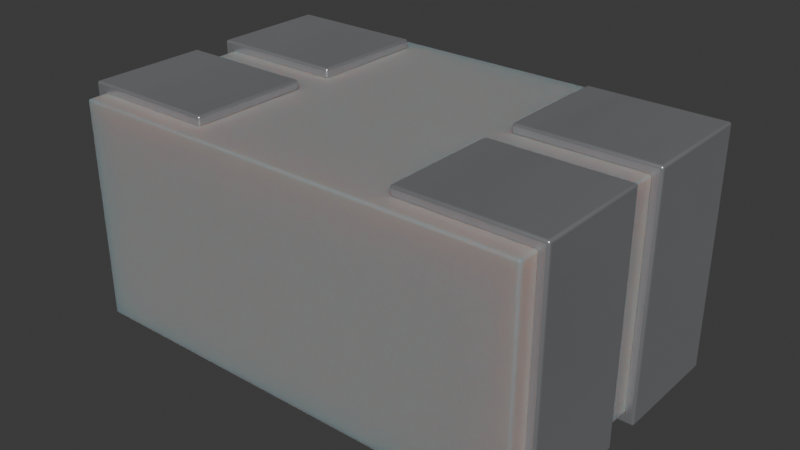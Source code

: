 # Source: Choke_Walsin-RFCMF1220.blend  (saved by Blender 4.1.23; exported with 4.5.12 LTS)
import bpy
from mathutils import Matrix  # noqa: F401  (used for matrix-valued properties, if any)

bpy.ops.wm.read_factory_settings(use_empty=True)
scene = bpy.context.scene
scene.name = 'Scene'

# ---- collections
col_collection = bpy.data.collections.new('Collection'); scene.collection.children.link(col_collection)

# ---- materials (node trees are filled in below, after node groups)
mat_metal_pins = bpy.data.materials.new('metal_pins')
mat_metal_pins.use_transparent_shadow = False
mat_metal_pins.preview_render_type = 'CUBE'
mat_plastic_case_white = bpy.data.materials.new('plastic_case_white')
mat_plastic_case_white.use_transparent_shadow = False
mat_plastic_case_white.preview_render_type = 'CUBE'

# ---- material node trees
mat_metal_pins.use_nodes = True; mat_metal_pins.node_tree.nodes.clear()
_N = mat_metal_pins.node_tree.nodes; _L = mat_metal_pins.node_tree.links
n0 = _N.new('ShaderNodeMapping'); n0.name = 'Mapping'; n0.location = (-1447, -91)
n0.inputs[3].default_value = (4.8, 1.2, 1.1)
n1 = _N.new('ShaderNodeBsdfPrincipled'); n1.name = 'Principled BSDF'; n1.location = (-560, 254)
n1.distribution = 'GGX'
n1.subsurface_method = 'BURLEY'
n1.inputs[1].default_value = 0.7818
n1.inputs[2].default_value = 0.2886
n1.inputs[3].default_value = 1.45
n1.inputs[13].default_value = 0.0
n1.inputs[27].default_value = (0.0, 0.0, 0.0, 1.0)
n1.inputs[28].default_value = 1.0
n2 = _N.new('ShaderNodeOutputMaterial'); n2.name = 'Material Output.002'; n2.location = (-205, 253)
n2.width = 213
n3 = _N.new('ShaderNodeTexNoise'); n3.name = 'Noise Texture.002'; n3.location = (-1228, -73)
n3.inputs[2].default_value = 0.1
n3.inputs[3].default_value = 7.0
n3.inputs[4].default_value = 0.6
n3.inputs[8].default_value = 0.4
n4 = _N.new('ShaderNodeTexCoord'); n4.name = 'Texture Coordinate'; n4.location = (-1636, -116)
n5 = _N.new('ShaderNodeMix'); n5.name = 'Mix.001'; n5.location = (-921, 45)
n5.data_type = 'RGBA'
n5.inputs[6].default_value = (0.9398, 0.9547, 1.0, 1.0)
n5.inputs[7].default_value = (0.13, 0.1259, 0.1359, 1.0)
n6 = _N.new('ShaderNodeBump'); n6.name = 'Bump.001'; n6.location = (-1001, -227)
n6.inputs[0].default_value = 0.05
n6.inputs[1].default_value = 0.01
n6.inputs[2].default_value = 1.0
_L.new(n1.outputs[0], n2.inputs[0])
_L.new(n3.outputs[0], n6.inputs[3])
_L.new(n0.outputs[0], n3.inputs[0])
_L.new(n3.outputs[0], n5.inputs[0])
_L.new(n4.outputs[3], n0.inputs[0])
_L.new(n5.outputs[2], n1.inputs[0])
_L.new(n6.outputs[0], n1.inputs[5])
n2.is_active_output = True
mat_plastic_case_white.use_nodes = True; mat_plastic_case_white.node_tree.nodes.clear()
_N = mat_plastic_case_white.node_tree.nodes; _L = mat_plastic_case_white.node_tree.links
n0 = _N.new('ShaderNodeOutputMaterial'); n0.name = 'Material Output'; n0.location = (253, 292)
n1 = _N.new('ShaderNodeBsdfPrincipled'); n1.name = 'Principled BSDF'; n1.location = (-81, 264)
n1.distribution = 'GGX'
n1.subsurface_method = 'BURLEY'
n1.inputs[1].default_value = 0.02
n1.inputs[2].default_value = 0.4636
n1.inputs[3].default_value = 1.4
n1.inputs[8].default_value = 1.0
n1.inputs[10].default_value = 0.3682
n1.inputs[13].default_value = 0.6591
n1.inputs[18].default_value = 0.2318
n1.inputs[20].default_value = 0.6709
n1.inputs[24].default_value = 0.1191
n1.inputs[27].default_value = (0.0, 0.0, 0.0, 1.0)
n1.inputs[28].default_value = 1.0
n2 = _N.new('ShaderNodeMapping'); n2.name = 'Mapping'; n2.location = (-1057, 256)
n2.inputs[3].default_value = (3.0, 1.0, 1.0)
n3 = _N.new('ShaderNodeTexCoord'); n3.name = 'Texture Coordinate'; n3.location = (-1296, 171)
n4 = _N.new('ShaderNodeBump'); n4.name = 'Bump'; n4.location = (-422, -108)
n4.inputs[0].default_value = 0.05
n4.inputs[1].default_value = 1.0
n4.inputs[2].default_value = 1.0
n5 = _N.new('ShaderNodeTexNoise'); n5.name = 'Noise Texture'; n5.location = (-708, 167)
n5.inputs[2].default_value = 88.0
n5.inputs[3].default_value = 10.8
n5.inputs[4].default_value = 0.9167
n5.inputs[8].default_value = 1.6
n6 = _N.new('ShaderNodeValToRGB'); n6.name = 'ColorRamp'; n6.location = (-536, 347)
while len(n6.color_ramp.elements) > 1: n6.color_ramp.elements.remove(n6.color_ramp.elements[-1])
n6.color_ramp.elements[0].position = 0.0; n6.color_ramp.elements[0].color = (0.2596, 0.2596, 0.2596, 1.0)
_e = n6.color_ramp.elements.new(1.0); _e.color = (0.6303, 0.6303, 0.6303, 1.0)
n7 = _N.new('ShaderNodeMix'); n7.name = 'Mix'; n7.location = (-263, 351)
n7.data_type = 'RGBA'
n7.inputs[0].default_value = 0.3682
n7.inputs[7].default_value = (0.2525, 0.2525, 0.2525, 1.0)
_L.new(n5.outputs[0], n6.inputs[0])
_L.new(n1.outputs[0], n0.inputs[0])
_L.new(n3.outputs[2], n2.inputs[0])
_L.new(n2.outputs[0], n5.inputs[0])
_L.new(n5.outputs[0], n4.inputs[3])
_L.new(n4.outputs[0], n1.inputs[5])
_L.new(n6.outputs[0], n7.inputs[6])
_L.new(n7.outputs[2], n1.inputs[0])
n0.is_active_output = True

# ---- world
world_world = bpy.data.worlds.new('World'); scene.world = world_world
world_world.use_nodes = True; world_world.node_tree.nodes.clear()
_N = world_world.node_tree.nodes; _L = world_world.node_tree.links
n0 = _N.new('ShaderNodeOutputWorld'); n0.name = 'World Output'; n0.location = (300, 300)
n1 = _N.new('ShaderNodeBackground'); n1.name = 'Background'; n1.location = (10, 300)
n1.inputs[0].default_value = (0.05088, 0.05088, 0.05088, 1.0)
_L.new(n1.outputs[0], n0.inputs[0])
n0.is_active_output = True
world_world.color = (0.05088, 0.05088, 0.05088)
world_world.use_sun_shadow = False
world_world.sun_shadow_jitter_overblur = 0.0

# ---- meshes
me_shape_9_indexedfaceset = bpy.data.meshes.new('SHAPE_9_IndexedFaceSet')
me_shape_9_indexedfaceset.from_pydata([(-0.4701, 0.315, 0.4701), (0.4701, -0.315, 0.4701), (0.4701, 0.315, 0.02008), (0.4701, 0.315, 0.4701), (-0.4701, 0.315, 0.02008), (-0.4701, -0.315, 0.4701), (0.4701, -0.315, 0.02008), (-0.4701, -0.315, 0.02008), (0.4701, 0.0374, 0.02008), (0.4701, 0.2776, 0.02008), (0.2098, 0.0374, 0.02008), (0.2098, 0.2776, 0.02008), (0.2098, 0.0374, 0.0), (0.2098, 0.2776, 0.0), (0.4701, -0.2776, 0.02008), (0.4701, -0.0374, 0.02008), (0.2098, -0.0374, 0.0), (0.2098, -0.2776, 0.02008), (0.2098, -0.0374, 0.02008), (0.2098, -0.2776, 0.0), (-0.4701, -0.2776, 0.02008), (-0.4701, -0.0374, 0.02008), (-0.2098, -0.0374, 0.02008), (-0.2098, -0.0374, 0.0), (-0.2098, -0.2776, 0.0), (-0.2098, -0.2776, 0.02008), (-0.4701, 0.2776, 0.02008), (-0.4701, 0.0374, 0.02008), (-0.2098, 0.2776, 0.02008), (-0.2098, 0.2776, 0.0), (-0.2098, 0.0374, 0.02008), (-0.2098, 0.0374, 0.0), (0.4898, 0.0374, 0.0), (0.4898, 0.2776, 0.0), (0.4898, -0.0374, 0.0), (0.4898, -0.2776, 0.0), (-0.4898, -0.2776, 0.0), (-0.4898, -0.0374, 0.0), (-0.4898, 0.0374, 0.0), (-0.4898, 0.2776, 0.0), (0.4701, -0.0374, 0.4697), (0.4701, -0.2776, 0.4697), (0.2098, -0.0374, 0.4697), (0.2098, -0.2776, 0.4697), (0.2098, -0.0374, 0.4898), (0.2098, -0.2776, 0.4898), (0.4701, 0.2776, 0.4697), (0.4701, 0.0374, 0.4697), (0.2098, 0.0374, 0.4898), (0.2098, 0.2776, 0.4697), (0.2098, 0.0374, 0.4697), (0.2098, 0.2776, 0.4898), (-0.4701, 0.2776, 0.4697), (-0.4701, 0.0374, 0.4697), (-0.2098, 0.0374, 0.4697), (-0.2098, 0.0374, 0.4898), (-0.2098, 0.2776, 0.4898), (-0.2098, 0.2776, 0.4697), (-0.4701, -0.2776, 0.4697), (-0.4701, -0.0374, 0.4697), (-0.2098, -0.2776, 0.4697), (-0.2098, -0.2776, 0.4898), (-0.2098, -0.0374, 0.4697), (-0.2098, -0.0374, 0.4898), (0.4898, -0.0374, 0.4898), (0.4898, -0.2776, 0.4898), (0.4898, 0.0374, 0.4898), (0.4898, 0.2776, 0.4898), (-0.4898, 0.2776, 0.4898), (-0.4898, 0.0374, 0.4898), (-0.4898, -0.0374, 0.4898), (-0.4898, -0.2776, 0.4898)], [], [(68, 26, 39), (66, 8, 32), (27, 53, 69), (67, 33, 46), (15, 40, 64), (70, 21, 37), (71, 36, 58), (65, 14, 35), (68, 56, 52), (56, 57, 52), (28, 29, 26), (29, 39, 26), (68, 52, 26), (66, 48, 47), (48, 50, 47), (10, 12, 8), (12, 32, 8), (66, 47, 8), (54, 55, 53), (55, 69, 53), (38, 31, 27), (31, 30, 27), (38, 27, 69), (49, 51, 46), (51, 67, 46), (33, 13, 9), (13, 11, 9), (33, 9, 46), (42, 44, 40), (44, 64, 40), (34, 16, 15), (16, 18, 15), (34, 15, 64), (70, 63, 59), (63, 62, 59), (22, 23, 21), (23, 37, 21), (70, 59, 21), (60, 61, 58), (61, 71, 58), (36, 24, 20), (24, 25, 20), (36, 20, 58), (65, 45, 41), (45, 43, 41), (17, 19, 14), (19, 35, 14), (65, 41, 14), (6, 2, 3, 1), (2, 4, 0, 3), (4, 7, 5, 0), (6, 7, 4, 2), (5, 1, 3, 0), (11, 10, 8, 9), (11, 13, 12, 10), (35, 19, 16, 34), (18, 17, 14, 15), (18, 16, 19, 17), (25, 24, 23, 22), (39, 38, 69, 68), (37, 23, 24, 36), (21, 20, 25, 22), (30, 31, 29, 28), (39, 29, 31, 38), (26, 27, 30, 28), (64, 44, 45, 65), (43, 42, 40, 41), (21, 59, 58, 20), (15, 14, 41, 40), (36, 71, 70, 37), (57, 56, 55, 54), (66, 32, 33, 67), (43, 45, 44, 42), (50, 48, 51, 49), (67, 51, 48, 66), (50, 49, 46, 47), (62, 63, 61, 60), (69, 55, 56, 68), (53, 52, 57, 54), (71, 61, 63, 70), (58, 59, 62, 60), (26, 52, 53, 27), (32, 12, 13, 33), (34, 64, 65, 35), (9, 8, 47, 46), (7, 6, 1, 5)])
me_shape_9_indexedfaceset.polygons.foreach_set('use_smooth', [1, 1, 1, 1, 1, 1, 1, 1, 1, 1, 1, 1, 1, 1, 1, 1, 1, 1, 1, 1, 1, 1, 1, 1, 1, 1, 1, 1, 1, 1, 1, 1, 1, 1, 1, 1, 1, 1, 1, 1, 1, 1, 1, 1, 1, 1, 1, 1, 1, 1, 1, 1, 1, 1, 1, 1, 1, 1, 1, 1, 1, 1, 1, 1, 1, 1, 1, 0, 1, 1, 1, 1, 1, 1, 1, 1, 1, 1, 1, 1, 1, 0, 1, 1, 1, 1])
me_shape_9_indexedfaceset.polygons.foreach_set('material_index', [0, 0, 0, 0, 0, 0, 0, 0, 0, 0, 0, 0, 0, 0, 0, 0, 0, 0, 0, 0, 0, 0, 0, 0, 0, 0, 0, 0, 0, 0, 0, 0, 0, 0, 0, 0, 0, 0, 0, 0, 0, 0, 0, 0, 0, 0, 0, 0, 1, 1, 1, 1, 1, 0, 0, 0, 0, 0, 0, 0, 0, 0, 0, 0, 0, 0, 0, 0, 0, 0, 0, 0, 0, 0, 0, 0, 0, 0, 0, 0, 0, 0, 0, 0, 0, 1])
_k = set([(0, 3), (0, 4), (0, 5), (1, 3), (1, 5), (1, 6), (2, 3), (2, 4), (2, 6), (4, 7), (5, 7), (6, 7), (8, 9), (8, 10), (8, 47), (9, 11), (9, 46), (10, 11), (10, 12), (11, 13), (12, 13), (12, 32), (13, 33), (14, 15), (14, 17), (14, 41), (15, 18), (15, 40), (16, 18), (16, 19), (16, 34), (17, 18), (17, 19), (19, 35), (20, 21), (20, 25), (20, 58), (21, 22), (21, 59), (22, 23), (22, 25), (23, 24), (23, 37), (24, 25), (24, 36), (26, 27), (26, 28), (26, 52), (27, 30), (27, 53), (28, 29), (28, 30), (29, 31), (29, 39), (30, 31), (31, 38), (32, 33), (32, 66), (33, 67), (34, 35), (34, 64), (35, 65), (36, 37), (36, 71), (37, 70), (38, 39), (38, 69), (39, 68), (40, 41), (40, 42), (41, 43), (42, 43), (42, 44), (43, 45), (44, 45), (44, 64), (45, 65), (46, 47), (46, 49), (47, 50), (48, 50), (48, 51), (48, 66), (49, 50), (49, 51), (51, 67), (52, 53), (52, 57), (53, 54), (54, 55), (54, 57), (55, 56), (55, 69), (56, 57), (56, 68), (58, 59), (58, 60), (59, 62), (60, 61), (60, 62), (61, 63), (61, 71), (62, 63), (63, 70), (64, 65), (66, 67), (68, 69), (70, 71)])
me_shape_9_indexedfaceset.attributes.new('sharp_edge', 'BOOLEAN', 'EDGE').data.foreach_set('value', [ (min(e.vertices), max(e.vertices)) in _k for e in me_shape_9_indexedfaceset.edges])
_uv = me_shape_9_indexedfaceset.uv_layers.new(name='UVMap')
_uv.uv.foreach_set('vector', [0.0, 0.0, 0.0, 1.0, 0.0, 0.0, 1.0, 0.0, 1.0, 1.0, 1.0, 0.0, 0.0, 0.0, 0.0, 1.0, 0.0, 0.0, 1.0, 0.0, 1.0, 0.0, 1.0, 1.0, 0.0, 0.0, 1.0, 1.0, 1.0, 0.0, 0.0, 0.0, 0.0, 1.0, 0.0, 0.0, 0.0, 0.0, 0.0, 0.0, 0.0, 1.0, 1.0, 0.0, 1.0, 1.0, 1.0, 0.0, 0.0, 0.0, 1.0, 0.0, 0.0, 0.0, 1.0, 0.0, 1.0, 1.0, 0.0, 0.0, 1.0, 1.0, 1.0, 0.0, 0.0, 1.0, 1.0, 0.0, 0.0, 0.0, 0.0, 1.0, 0.0, 0.0, 0.0, 0.0, 0.0, 1.0, 1.0, 0.0, 0.0, 0.0, 0.0, 0.0, 0.0, 0.0, 0.0, 1.0, 0.0, 0.0, 0.0, 1.0, 0.0, 0.0, 1.0, 1.0, 0.0, 0.0, 1.0, 0.0, 1.0, 1.0, 1.0, 0.0, 0.0, 0.0, 1.0, 1.0, 1.0, 1.0, 1.0, 0.0, 0.0, 1.0, 1.0, 0.0, 0.0, 0.0, 0.0, 1.0, 0.0, 0.0, 1.0, 0.0, 0.0, 0.0, 1.0, 0.0, 1.0, 1.0, 0.0, 0.0, 0.0, 0.0, 0.0, 0.0, 0.0, 0.0, 0.0, 1.0, 0.0, 0.0, 1.0, 1.0, 0.0, 0.0, 1.0, 0.0, 1.0, 1.0, 1.0, 0.0, 0.0, 0.0, 0.0, 0.0, 0.0, 0.0, 0.0, 1.0, 0.0, 0.0, 1.0, 0.0, 0.0, 0.0, 1.0, 1.0, 0.0, 1.0, 0.0, 0.0, 1.0, 1.0, 0.0, 0.0, 1.0, 0.0, 1.0, 1.0, 1.0, 0.0, 0.0, 0.0, 0.0, 0.0, 0.0, 0.0, 0.0, 1.0, 0.0, 0.0, 1.0, 0.0, 0.0, 0.0, 1.0, 0.0, 0.0, 0.0, 1.0, 0.0, 0.0, 0.0, 1.0, 0.0, 1.0, 1.0, 0.0, 0.0, 1.0, 1.0, 1.0, 0.0, 0.0, 1.0, 1.0, 0.0, 0.0, 0.0, 0.0, 1.0, 0.0, 0.0, 0.0, 0.0, 0.0, 1.0, 1.0, 1.0, 1.0, 0.0, 0.0, 1.0, 1.0, 0.0, 0.0, 0.0, 0.0, 1.0, 0.0, 0.0, 1.0, 0.0, 0.0, 0.0, 1.0, 0.0, 1.0, 1.0, 0.0, 0.0, 0.0, 0.0, 0.0, 0.0, 0.0, 1.0, 1.0, 0.0, 0.0, 0.0, 0.0, 0.0, 0.0, 0.0, 0.0, 1.0, 0.0, 0.0, 0.0, 1.0, 0.0, 0.0, 1.0, 1.0, 0.0, 0.0, 1.0, 0.0, 1.0, 1.0, 1.0, 0.0, 0.0, 0.0, 1.0, 1.0, 0.0, 0.0, 1.0, 0.0, 1.0, 1.0, 0.0, 1.0, 1.0, 0.0, 0.0, 0.0, 0.0, 1.0, 1.0, 1.0, 1.0, 0.0, 0.0, 0.0, 0.0, 1.0, 1.0, 1.0, 1.0, 0.0, 0.0, 0.0, 0.0, 1.0, 1.0, 1.0, 0.0, 0.0, 1.0, 0.0, 1.0, 1.0, 0.0, 1.0, 0.0, 1.0, 0.0, 0.0, 1.0, 0.0, 1.0, 1.0, 1.0, 1.0, 1.0, 0.0, 0.0, 0.0, 0.0, 1.0, 1.0, 0.0, 0.0, 0.0, 0.0, 1.0, 1.0, 1.0, 0.0, 1.0, 0.0, 0.0, 1.0, 0.0, 1.0, 1.0, 1.0, 1.0, 1.0, 0.0, 0.0, 0.0, 0.0, 1.0, 0.0, 1.0, 0.0, 0.0, 1.0, 0.0, 1.0, 1.0, 1.0, 0.0, 0.0, 0.0, 1.0, 0.0, 0.0, 0.0, 0.0, 1.0, 1.0, 1.0, 1.0, 0.0, 0.0, 0.0, 0.0, 1.0, 0.0, 0.0, 1.0, 0.0, 1.0, 1.0, 0.0, 1.0, 0.0, 0.0, 1.0, 0.0, 1.0, 1.0, 0.0, 1.0, 1.0, 1.0, 1.0, 0.0, 0.0, 0.0, 0.0, 1.0, 0.0, 0.0, 1.0, 0.0, 1.0, 1.0, 1.0, 0.0, 0.0, 0.0, 0.0, 1.0, 1.0, 1.0, 0.0, 1.0, 0.0, 0.0, 1.0, 0.0, 1.0, 1.0, 0.0, 0.0, 0.0, 0.0, 0.0, 0.0, 0.0, 0.0, 0.0, 0.0, 0.0, 0.0, 0.0, 0.0, 0.0, 0.0, 0.0, 0.0, 1.0, 0.0, 0.0, 0.0, 1.0, 0.0, 0.0, 1.0, 0.0, 0.0, 1.0, 0.0, 1.0, 1.0, 1.0, 0.0, 0.0, 0.0, 1.0, 0.0, 0.0, 0.0, 1.0, 1.0, 1.0, 0.0, 0.0, 0.0, 0.0, 1.0, 1.0, 1.0, 1.0, 0.0, 0.0, 0.0, 0.0, 1.0, 1.0, 0.0, 0.0, 0.0, 0.0, 1.0, 1.0, 1.0, 0.0, 1.0, 0.0, 0.0, 1.0, 0.0, 1.0, 1.0, 0.0, 1.0, 0.0, 0.0, 1.0, 0.0, 1.0, 1.0, 0.0, 1.0, 1.0, 1.0, 1.0, 0.0, 0.0, 0.0, 0.0, 1.0, 0.0, 0.0, 1.0, 0.0, 1.0, 1.0, 0.0, 1.0, 1.0, 1.0, 1.0, 0.0, 0.0, 0.0, 0.0, 1.0, 0.0, 0.0, 1.0, 0.0, 1.0, 1.0, 0.0, 0.0, 0.0, 0.0, 0.0, 0.0, 0.0, 0.0, 1.0, 0.0, 0.0, 0.0, 0.0, 1.0, 1.0, 1.0, 1.0, 0.0, 0.0, 0.0, 1.0, 0.0, 0.0, 0.0, 0.0, 0.0, 0.0, 0.0, 0.0, 0.0, 0.0, 0.0, 0.0, 0.0, 1.0, 0.0, 1.0, 1.0, 0.0, 1.0])
me_shape_9_indexedfaceset.materials.append(mat_metal_pins)
me_shape_9_indexedfaceset.materials.append(mat_plastic_case_white)
me_shape_9_indexedfaceset.update()
me_shape_9_indexedfaceset.normals_split_custom_set([tuple(v) for v in zip(*[iter([0.0, 1.0, 0.0, 0.0, 1.0, -3.192e-07, 0.0, 1.0, -3.356e-07, -1.847e-07, -1.0, -1.616e-07, -3.514e-09, -1.0, -5.973e-08, 0.0, -1.0, -6.292e-08, 3.514e-09, -1.0, 1.169e-10, 1.985e-07, -1.0, -1.089e-07, 1.847e-07, -1.0, -1.092e-07, 0.0, 1.0, 3.356e-07, 0.0, 1.0, 0.0, 0.0, 1.0, 3.192e-07, 3.514e-09, 1.0, -1.169e-10, 1.985e-07, 1.0, 2.286e-07, 1.847e-07, 1.0, 2.351e-07, -1.847e-07, 1.0, 1.616e-07, -3.514e-09, 1.0, -5.996e-08, 0.0, 1.0, -6.292e-08, 0.0, -1.0, 3.356e-07, 0.0, -1.0, 0.0, 0.0, -1.0, 3.192e-07, 0.0, -1.0, 0.0, 0.0, -1.0, -3.192e-07, 0.0, -1.0, -3.356e-07, 0.0, 1.0, 0.0, 0.0, 1.0, 0.0, 0.0, 1.0, 0.0, 0.0, 1.0, 0.0, 0.0, 1.0, 0.0, 0.0, 1.0, 0.0, 0.0, 1.0, 0.0, 0.0, 1.0, -3.248e-08, 0.0, 1.0, -3.192e-07, 0.0, 1.0, -3.248e-08, 0.0, 1.0, -3.356e-07, 0.0, 1.0, -3.192e-07, 0.0, 1.0, 0.0, 0.0, 1.0, 0.0, 0.0, 1.0, -3.192e-07, -1.847e-07, -1.0, -1.616e-07, 0.0, -1.0, -3.552e-07, -1.985e-07, -1.0, -1.588e-07, 0.0, -1.0, -3.552e-07, 0.0, -1.0, -3.565e-07, -1.985e-07, -1.0, -1.588e-07, 0.0, -1.0, 0.0, 0.0, -1.0, -6.091e-09, -3.514e-09, -1.0, -5.973e-08, 0.0, -1.0, -6.091e-09, 0.0, -1.0, -6.292e-08, -3.514e-09, -1.0, -5.973e-08, -1.847e-07, -1.0, -1.616e-07, -1.985e-07, -1.0, -1.588e-07, -3.514e-09, -1.0, -5.973e-08, 0.0, -1.0, -3.565e-07, 0.0, -1.0, -3.502e-07, 1.985e-07, -1.0, -1.089e-07, 0.0, -1.0, -3.502e-07, 1.847e-07, -1.0, -1.092e-07, 1.985e-07, -1.0, -1.089e-07, 0.0, -1.0, 0.0, 0.0, -1.0, 0.0, 3.514e-09, -1.0, 1.169e-10, 0.0, -1.0, 0.0, 0.0, -1.0, 0.0, 3.514e-09, -1.0, 1.169e-10, 0.0, -1.0, 0.0, 3.514e-09, -1.0, 1.169e-10, 1.847e-07, -1.0, -1.092e-07, 0.0, 1.0, 0.0, 0.0, 1.0, 3.248e-08, 0.0, 1.0, 3.192e-07, 0.0, 1.0, 3.248e-08, 0.0, 1.0, 3.356e-07, 0.0, 1.0, 3.192e-07, 0.0, 1.0, 0.0, 0.0, 1.0, 0.0, 0.0, 1.0, 0.0, 0.0, 1.0, 0.0, 0.0, 1.0, 0.0, 0.0, 1.0, 0.0, 0.0, 1.0, 0.0, 0.0, 1.0, 0.0, 0.0, 1.0, 3.192e-07, 0.0, 1.0, 3.565e-07, 0.0, 1.0, 3.623e-07, 1.985e-07, 1.0, 2.286e-07, 0.0, 1.0, 3.623e-07, 1.847e-07, 1.0, 2.351e-07, 1.985e-07, 1.0, 2.286e-07, 0.0, 1.0, 0.0, 0.0, 1.0, 0.0, 3.514e-09, 1.0, -1.169e-10, 0.0, 1.0, 0.0, 0.0, 1.0, 0.0, 3.514e-09, 1.0, -1.169e-10, 0.0, 1.0, 0.0, 3.514e-09, 1.0, -1.169e-10, 1.847e-07, 1.0, 2.351e-07, -1.847e-07, 1.0, 1.616e-07, 0.0, 1.0, 3.552e-07, -1.985e-07, 1.0, 1.588e-07, 0.0, 1.0, 3.552e-07, 0.0, 1.0, 3.565e-07, -1.985e-07, 1.0, 1.588e-07, 0.0, 1.0, 0.0, 0.0, 1.0, -6.091e-09, -3.514e-09, 1.0, -5.996e-08, 0.0, 1.0, -6.091e-09, 0.0, 1.0, -6.292e-08, -3.514e-09, 1.0, -5.996e-08, -1.847e-07, 1.0, 1.616e-07, -1.985e-07, 1.0, 1.588e-07, -3.514e-09, 1.0, -5.996e-08, 0.0, -1.0, 0.0, 0.0, -1.0, 3.248e-08, 0.0, -1.0, 3.192e-07, 0.0, -1.0, 3.248e-08, 0.0, -1.0, 3.356e-07, 0.0, -1.0, 3.192e-07, 0.0, -1.0, 0.0, 0.0, -1.0, 0.0, 0.0, -1.0, 0.0, 0.0, -1.0, 0.0, 0.0, -1.0, 0.0, 0.0, -1.0, 0.0, 0.0, -1.0, 0.0, 0.0, -1.0, 0.0, 0.0, -1.0, 3.192e-07, 0.0, -1.0, 0.0, 0.0, -1.0, 0.0, 0.0, -1.0, 0.0, 0.0, -1.0, 0.0, 0.0, -1.0, 0.0, 0.0, -1.0, 0.0, 0.0, -1.0, 0.0, 0.0, -1.0, -3.248e-08, 0.0, -1.0, -3.192e-07, 0.0, -1.0, -3.248e-08, 0.0, -1.0, -3.356e-07, 0.0, -1.0, -3.192e-07, 0.0, -1.0, 0.0, 0.0, -1.0, 0.0, 0.0, -1.0, -3.192e-07, 1.0, 0.0, 0.0, 1.0, 0.0, 0.0, 1.0, 0.0, 0.0, 1.0, 0.0, 0.0, 0.0, 1.0, 0.0, 0.0, 1.0, 0.0, 0.0, 1.0, 0.0, 0.0, 1.0, 0.0, -1.0, 0.0, 0.0, -1.0, 0.0, 0.0, -1.0, 0.0, 0.0, -1.0, 0.0, 0.0, 0.0, 0.0, -1.0, 0.0, 0.0, -1.0, 0.0, 0.0, -1.0, 0.0, 0.0, -1.0, 0.0, 0.0, 1.0, 0.0, 0.0, 1.0, 0.0, 0.0, 1.0, 0.0, 0.0, 1.0, 0.0, 0.0, 1.0, 0.0, 0.0, 1.0, 0.0, 0.0, 1.0, 0.0, 0.0, 1.0, -1.0, 0.0, 0.0, -1.0, 0.0, 0.0, -1.0, 0.0, 0.0, -1.0, 0.0, 0.0, 0.0, 0.0, -1.0, 0.0, 0.0, -1.0, 0.0, 0.0, -1.0, 0.0, 0.0, -1.0, 0.0, 0.0, 1.0, 0.0, 0.0, 1.0, 0.0, 0.0, 1.0, 0.0, 0.0, 1.0, -1.0, 0.0, 0.0, -1.0, 0.0, 0.0, -1.0, 0.0, 0.0, -1.0, 0.0, 0.0, 1.0, 0.0, 0.0, 1.0, 0.0, 0.0, 1.0, 0.0, 0.0, 1.0, 0.0, 0.0, -1.0, -7.781e-09, 0.0, -1.0, -7.781e-09, 0.0, -1.0, -7.781e-09, 0.0, -1.0, -7.781e-09, 0.0, 0.0, 0.0, -1.0, 0.0, 0.0, -1.0, 0.0, 0.0, -1.0, 0.0, 0.0, -1.0, 0.0, 0.0, 1.0, 0.0, 0.0, 1.0, 0.0, 0.0, 1.0, 0.0, 0.0, 1.0, 1.0, 0.0, 0.0, 1.0, 0.0, 0.0, 1.0, 0.0, 0.0, 1.0, 0.0, 0.0, 0.0, 0.0, -1.0, 0.0, 0.0, -1.0, 0.0, 0.0, -1.0, 0.0, 0.0, -1.0, 0.0, 0.0, 1.0, 0.0, 0.0, 1.0, 0.0, 0.0, 1.0, 0.0, 0.0, 1.0, 0.0, -3.723e-07, 1.0, 0.0, -3.723e-07, 1.0, 0.0, -3.723e-07, 1.0, 0.0, -3.723e-07, 1.0, 0.0, 3.723e-07, -1.0, 0.0, 3.723e-07, -1.0, 0.0, 3.723e-07, -1.0, 0.0, 3.723e-07, -1.0, 1.0, -1.38e-07, 0.0, 1.0, -1.38e-07, 0.0, 1.0, -1.38e-07, 0.0, 1.0, -1.38e-07, 0.0, -1.0, -1.132e-07, 0.0, -1.0, -1.132e-07, 0.0, -1.0, -1.132e-07, 0.0, -1.0, -1.132e-07, 0.0, -1.0, 0.0, 0.0, -1.0, 0.0, 0.0, -1.0, 0.0, 0.0, -1.0, 0.0, 0.0, 1.0, 0.0, 0.0, 1.0, 0.0, 0.0, 1.0, 0.0, 0.0, 1.0, 0.0, 0.0, 1.0, 0.0, 0.0, 1.0, 0.0, 0.0, 1.0, 0.0, 0.0, 1.0, 0.0, 0.0, -1.0, 0.0, 0.0, -1.0, 0.0, 0.0, -1.0, 0.0, 0.0, -1.0, 0.0, 0.0, -1.0, 0.0, 0.0, -1.0, 0.0, 0.0, -1.0, 0.0, 0.0, -1.0, 0.0, 0.0, 0.0, -3.723e-07, 1.0, 0.0, -3.723e-07, 1.0, 0.0, -3.723e-07, 1.0, 0.0, -3.723e-07, 1.0, 0.0, 2.482e-07, -1.0, 0.0, 2.482e-07, -1.0, 0.0, 2.482e-07, -1.0, 0.0, 2.482e-07, -1.0, 1.0, 0.0, 0.0, 1.0, 0.0, 0.0, 1.0, 0.0, 0.0, 1.0, 0.0, 0.0, 0.0, -3.723e-07, 1.0, 0.0, -3.723e-07, 1.0, 0.0, -3.723e-07, 1.0, 0.0, -3.723e-07, 1.0, 0.0, 2.482e-07, -1.0, 0.0, 2.482e-07, -1.0, 0.0, 2.482e-07, -1.0, 0.0, 2.482e-07, -1.0, 0.0, -3.723e-07, 1.0, 0.0, -3.723e-07, 1.0, 0.0, -3.723e-07, 1.0, 0.0, -3.723e-07, 1.0, 0.0, 3.723e-07, -1.0, 0.0, 3.723e-07, -1.0, 0.0, 3.723e-07, -1.0, 0.0, 3.723e-07, -1.0, 1.0, 0.0, 0.0, 1.0, 0.0, 0.0, 1.0, 0.0, 0.0, 1.0, 0.0, 0.0, 0.0, 0.0, -1.0, 0.0, 0.0, -1.0, 0.0, 0.0, -1.0, 0.0, 0.0, -1.0, 1.0, 0.0, 0.0, 1.0, 0.0, 0.0, 1.0, 0.0, 0.0, 1.0, 0.0, 0.0, -1.0, 1.652e-08, 0.0, -1.0, 1.652e-08, 0.0, -1.0, 1.652e-08, 0.0, -1.0, 1.652e-08, 0.0, 0.0, -1.0, 0.0, 0.0, -1.0, 0.0, 0.0, -1.0, 0.0, 0.0, -1.0, 0.0])] * 3)])

# ---- objects
ob_shape_9_indexedfaceset = bpy.data.objects.new('SHAPE_9_IndexedFaceSet', me_shape_9_indexedfaceset)

# ---- transforms, parenting, visibility, modifiers, constraints
ob_shape_9_indexedfaceset.location = (0.0, 0.0, 0.0)
ob_shape_9_indexedfaceset.scale = (2.54, 2.54, 2.54)
_m = ob_shape_9_indexedfaceset.modifiers.new('Bevel', 'BEVEL')
_m.width = 0.005
_m.width_pct = 0.005
_m.segments = 5

# ---- collection membership
col_collection.objects.link(ob_shape_9_indexedfaceset)

# ---- scene / render settings (as saved in the file)
scene.frame_start = 1; scene.frame_end = 250; scene.frame_set(1)
scene.render.engine = 'BLENDER_EEVEE_NEXT'
scene.cycles.sampling_pattern = 'TABULATED_SOBOL'
scene.eevee.ray_tracing_options.trace_max_roughness = 0.0
bpy.context.view_layer.update()

# ---- added for rendering (the .blend has no active camera and no usable light): camera, sun
cam_auto = bpy.data.cameras.new('AutoCamera')
cam_auto.lens = 50.0
cam_auto.sensor_width = 36.0
cam_auto.clip_end = 1000.0
ob_auto_camera = bpy.data.objects.new('AutoCamera', cam_auto)
scene.collection.objects.link(ob_auto_camera)
ob_auto_camera.location = (2.96905, -3.56286, 2.99724)
ob_auto_camera.rotation_euler = (1.09748, -7.21219e-08, 0.694738)
scene.camera = ob_auto_camera
light_auto_sun = bpy.data.lights.new('AutoSun', 'SUN')
light_auto_sun.energy = 3.0
light_auto_sun.angle = 0.0523599
ob_auto_sun = bpy.data.objects.new('AutoSun', light_auto_sun)
scene.collection.objects.link(ob_auto_sun)
ob_auto_sun.rotation_euler = (0.872665, 0.174533, 0.523599)
bpy.context.view_layer.update()
